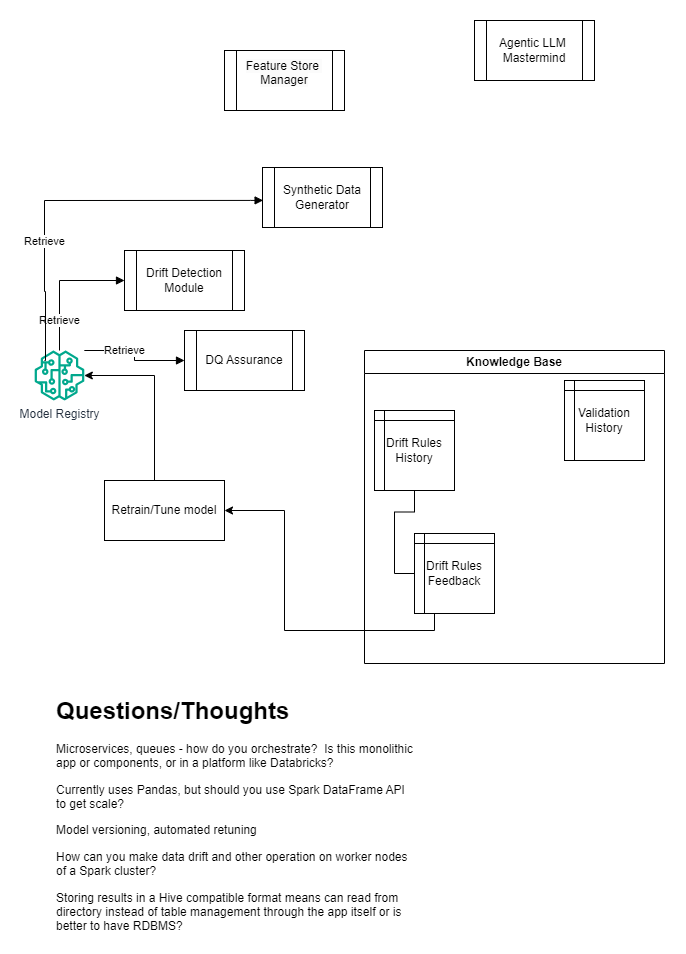

The diagram above was exported from draw.io. Its source (the exported page's mxGraphModel, read from the mxfile embedded in the PNG):
<mxGraphModel dx="741" dy="708" grid="1" gridSize="10" guides="1" tooltips="1" connect="1" arrows="1" fold="1" page="1" pageScale="1" pageWidth="850" pageHeight="1100" math="0" shadow="0">
  <root>
    <mxCell id="0" />
    <mxCell id="1" parent="0" />
    <mxCell id="pe16omJgvrfDdrBZAyTb-3" value="Model Registry" style="sketch=0;outlineConnect=0;fontColor=#232F3E;gradientColor=none;fillColor=#01A88D;strokeColor=none;dashed=0;verticalLabelPosition=bottom;verticalAlign=top;align=center;html=1;fontSize=12;fontStyle=0;aspect=fixed;pointerEvents=1;shape=mxgraph.aws4.sagemaker_model;" vertex="1" parent="1">
      <mxGeometry x="150" y="500" width="50" height="50" as="geometry" />
    </mxCell>
    <mxCell id="pe16omJgvrfDdrBZAyTb-6" style="edgeStyle=orthogonalEdgeStyle;rounded=0;orthogonalLoop=1;jettySize=auto;html=1;startArrow=block;startFill=1;endArrow=none;endFill=0;" edge="1" parent="1" source="pe16omJgvrfDdrBZAyTb-5" target="pe16omJgvrfDdrBZAyTb-3">
      <mxGeometry relative="1" as="geometry" />
    </mxCell>
    <mxCell id="pe16omJgvrfDdrBZAyTb-7" value="Retrieve" style="edgeLabel;html=1;align=center;verticalAlign=middle;resizable=0;points=[];" vertex="1" connectable="0" parent="pe16omJgvrfDdrBZAyTb-6">
      <mxGeometry x="0.2546" y="1" relative="1" as="geometry">
        <mxPoint x="-1" y="20" as="offset" />
      </mxGeometry>
    </mxCell>
    <mxCell id="pe16omJgvrfDdrBZAyTb-5" value="Drift Detection Module" style="shape=process;whiteSpace=wrap;html=1;backgroundOutline=1;" vertex="1" parent="1">
      <mxGeometry x="240" y="400" width="120" height="60" as="geometry" />
    </mxCell>
    <mxCell id="pe16omJgvrfDdrBZAyTb-10" style="edgeStyle=orthogonalEdgeStyle;rounded=0;orthogonalLoop=1;jettySize=auto;html=1;entryX=1;entryY=0.5;entryDx=0;entryDy=0;exitX=0.5;exitY=1;exitDx=0;exitDy=0;jumpStyle=arc;" edge="1" parent="1" source="pe16omJgvrfDdrBZAyTb-8" target="pe16omJgvrfDdrBZAyTb-11">
      <mxGeometry relative="1" as="geometry">
        <Array as="points">
          <mxPoint x="550" y="763" />
          <mxPoint x="550" y="780" />
          <mxPoint x="400" y="780" />
          <mxPoint x="400" y="660" />
        </Array>
      </mxGeometry>
    </mxCell>
    <mxCell id="pe16omJgvrfDdrBZAyTb-12" style="edgeStyle=orthogonalEdgeStyle;rounded=0;orthogonalLoop=1;jettySize=auto;html=1;" edge="1" parent="1" source="pe16omJgvrfDdrBZAyTb-11" target="pe16omJgvrfDdrBZAyTb-3">
      <mxGeometry relative="1" as="geometry">
        <Array as="points">
          <mxPoint x="270" y="525" />
        </Array>
      </mxGeometry>
    </mxCell>
    <mxCell id="pe16omJgvrfDdrBZAyTb-11" value="Retrain/Tune model" style="rounded=0;whiteSpace=wrap;html=1;" vertex="1" parent="1">
      <mxGeometry x="220" y="630" width="120" height="60" as="geometry" />
    </mxCell>
    <mxCell id="pe16omJgvrfDdrBZAyTb-13" value="Synthetic Data Generator" style="shape=process;whiteSpace=wrap;html=1;backgroundOutline=1;" vertex="1" parent="1">
      <mxGeometry x="378" y="317" width="120" height="60" as="geometry" />
    </mxCell>
    <mxCell id="pe16omJgvrfDdrBZAyTb-14" style="edgeStyle=orthogonalEdgeStyle;rounded=0;orthogonalLoop=1;jettySize=auto;html=1;startArrow=block;startFill=1;endArrow=none;endFill=0;exitX=0.005;exitY=0.548;exitDx=0;exitDy=0;exitPerimeter=0;" edge="1" parent="1" source="pe16omJgvrfDdrBZAyTb-13">
      <mxGeometry relative="1" as="geometry">
        <mxPoint x="225" y="440" as="sourcePoint" />
        <mxPoint x="160" y="510" as="targetPoint" />
        <Array as="points">
          <mxPoint x="366" y="350" />
          <mxPoint x="160" y="350" />
          <mxPoint x="160" y="441" />
          <mxPoint x="161" y="441" />
          <mxPoint x="161" y="510" />
        </Array>
      </mxGeometry>
    </mxCell>
    <mxCell id="pe16omJgvrfDdrBZAyTb-15" value="Retrieve" style="edgeLabel;html=1;align=center;verticalAlign=middle;resizable=0;points=[];" vertex="1" connectable="0" parent="pe16omJgvrfDdrBZAyTb-14">
      <mxGeometry x="0.2546" y="1" relative="1" as="geometry">
        <mxPoint x="-1" y="20" as="offset" />
      </mxGeometry>
    </mxCell>
    <mxCell id="pe16omJgvrfDdrBZAyTb-16" value="&#10;&lt;span style=&quot;color: rgb(0, 0, 0); font-family: Helvetica; font-size: 12px; font-style: normal; font-variant-ligatures: normal; font-variant-caps: normal; font-weight: 400; letter-spacing: normal; orphans: 2; text-align: center; text-indent: 0px; text-transform: none; widows: 2; word-spacing: 0px; -webkit-text-stroke-width: 0px; white-space: normal; background-color: rgb(251, 251, 251); text-decoration-thickness: initial; text-decoration-style: initial; text-decoration-color: initial; display: inline !important; float: none;&quot;&gt;Feature Store&amp;nbsp;&lt;/span&gt;&lt;br style=&quot;forced-color-adjust: none; color: rgb(0, 0, 0); font-family: Helvetica; font-size: 12px; font-style: normal; font-variant-ligatures: normal; font-variant-caps: normal; font-weight: 400; letter-spacing: normal; orphans: 2; text-align: center; text-indent: 0px; text-transform: none; widows: 2; word-spacing: 0px; -webkit-text-stroke-width: 0px; white-space: normal; background-color: rgb(251, 251, 251); text-decoration-thickness: initial; text-decoration-style: initial; text-decoration-color: initial;&quot;&gt;&lt;span style=&quot;color: rgb(0, 0, 0); font-family: Helvetica; font-size: 12px; font-style: normal; font-variant-ligatures: normal; font-variant-caps: normal; font-weight: 400; letter-spacing: normal; orphans: 2; text-align: center; text-indent: 0px; text-transform: none; widows: 2; word-spacing: 0px; -webkit-text-stroke-width: 0px; white-space: normal; background-color: rgb(251, 251, 251); text-decoration-thickness: initial; text-decoration-style: initial; text-decoration-color: initial; display: inline !important; float: none;&quot;&gt;Manager&lt;/span&gt;&#10;&#10;" style="shape=process;whiteSpace=wrap;html=1;backgroundOutline=1;" vertex="1" parent="1">
      <mxGeometry x="340" y="200" width="120" height="60" as="geometry" />
    </mxCell>
    <mxCell id="pe16omJgvrfDdrBZAyTb-17" value="DQ Assurance" style="shape=process;whiteSpace=wrap;html=1;backgroundOutline=1;" vertex="1" parent="1">
      <mxGeometry x="300" y="480" width="120" height="60" as="geometry" />
    </mxCell>
    <mxCell id="pe16omJgvrfDdrBZAyTb-18" style="edgeStyle=orthogonalEdgeStyle;rounded=0;orthogonalLoop=1;jettySize=auto;html=1;startArrow=block;startFill=1;endArrow=none;endFill=0;exitX=0;exitY=0.5;exitDx=0;exitDy=0;" edge="1" parent="1" source="pe16omJgvrfDdrBZAyTb-17" target="pe16omJgvrfDdrBZAyTb-3">
      <mxGeometry relative="1" as="geometry">
        <mxPoint x="250" y="440" as="sourcePoint" />
        <mxPoint x="185" y="510" as="targetPoint" />
        <Array as="points">
          <mxPoint x="250" y="510" />
          <mxPoint x="250" y="500" />
        </Array>
      </mxGeometry>
    </mxCell>
    <mxCell id="pe16omJgvrfDdrBZAyTb-19" value="Retrieve" style="edgeLabel;html=1;align=center;verticalAlign=middle;resizable=0;points=[];" vertex="1" connectable="0" parent="pe16omJgvrfDdrBZAyTb-18">
      <mxGeometry x="0.2546" y="1" relative="1" as="geometry">
        <mxPoint x="-1" y="-1" as="offset" />
      </mxGeometry>
    </mxCell>
    <mxCell id="pe16omJgvrfDdrBZAyTb-21" value="Knowledge Base" style="swimlane;whiteSpace=wrap;html=1;" vertex="1" parent="1">
      <mxGeometry x="480" y="500" width="300" height="313" as="geometry" />
    </mxCell>
    <mxCell id="pe16omJgvrfDdrBZAyTb-4" value="Drift Rules History" style="shape=internalStorage;whiteSpace=wrap;html=1;backgroundOutline=1;dx=10;dy=10;" vertex="1" parent="pe16omJgvrfDdrBZAyTb-21">
      <mxGeometry x="10" y="60" width="80" height="80" as="geometry" />
    </mxCell>
    <mxCell id="pe16omJgvrfDdrBZAyTb-8" value="Drift Rules Feedback" style="shape=internalStorage;whiteSpace=wrap;html=1;backgroundOutline=1;dx=10;dy=10;" vertex="1" parent="pe16omJgvrfDdrBZAyTb-21">
      <mxGeometry x="50" y="183" width="80" height="80" as="geometry" />
    </mxCell>
    <mxCell id="pe16omJgvrfDdrBZAyTb-20" value="Validation History" style="shape=internalStorage;whiteSpace=wrap;html=1;backgroundOutline=1;dx=10;dy=10;" vertex="1" parent="pe16omJgvrfDdrBZAyTb-21">
      <mxGeometry x="200" y="30" width="80" height="80" as="geometry" />
    </mxCell>
    <mxCell id="pe16omJgvrfDdrBZAyTb-9" style="edgeStyle=orthogonalEdgeStyle;rounded=0;orthogonalLoop=1;jettySize=auto;html=1;entryX=0;entryY=0.5;entryDx=0;entryDy=0;endArrow=none;endFill=0;" edge="1" parent="pe16omJgvrfDdrBZAyTb-21" source="pe16omJgvrfDdrBZAyTb-4" target="pe16omJgvrfDdrBZAyTb-8">
      <mxGeometry relative="1" as="geometry" />
    </mxCell>
    <mxCell id="pe16omJgvrfDdrBZAyTb-22" value="Agentic LLM&amp;nbsp;&lt;br&gt;Mastermind" style="shape=process;whiteSpace=wrap;html=1;backgroundOutline=1;" vertex="1" parent="1">
      <mxGeometry x="590" y="170" width="120" height="60" as="geometry" />
    </mxCell>
    <mxCell id="pe16omJgvrfDdrBZAyTb-23" value="&lt;h1 style=&quot;margin-top: 0px;&quot;&gt;Questions/Thoughts&lt;/h1&gt;&lt;p&gt;Microservices, queues - how do you orchestrate?&amp;nbsp; Is this monolithic app or components, or in a platform like Databricks?&lt;/p&gt;&lt;p&gt;&lt;span style=&quot;background-color: initial;&quot;&gt;Currently uses Pandas, but should you use Spark DataFrame API to get scale?&lt;/span&gt;&lt;br&gt;&lt;/p&gt;&lt;p&gt;&lt;span style=&quot;background-color: initial;&quot;&gt;Model versioning, automated retuning&lt;br&gt;&lt;/span&gt;&lt;/p&gt;&lt;p&gt;&lt;span style=&quot;background-color: initial;&quot;&gt;How can you make data drift and other operation on worker nodes of a Spark cluster?&lt;br&gt;&lt;/span&gt;&lt;/p&gt;&lt;p&gt;&lt;span style=&quot;background-color: initial;&quot;&gt;Storing results in a Hive compatible format means can read from directory instead of table management through the app itself or is better to have RDBMS?&lt;br&gt;&lt;/span&gt;&lt;/p&gt;" style="text;html=1;whiteSpace=wrap;overflow=hidden;rounded=0;" vertex="1" parent="1">
      <mxGeometry x="170" y="840" width="360" height="240" as="geometry" />
    </mxCell>
  </root>
</mxGraphModel>